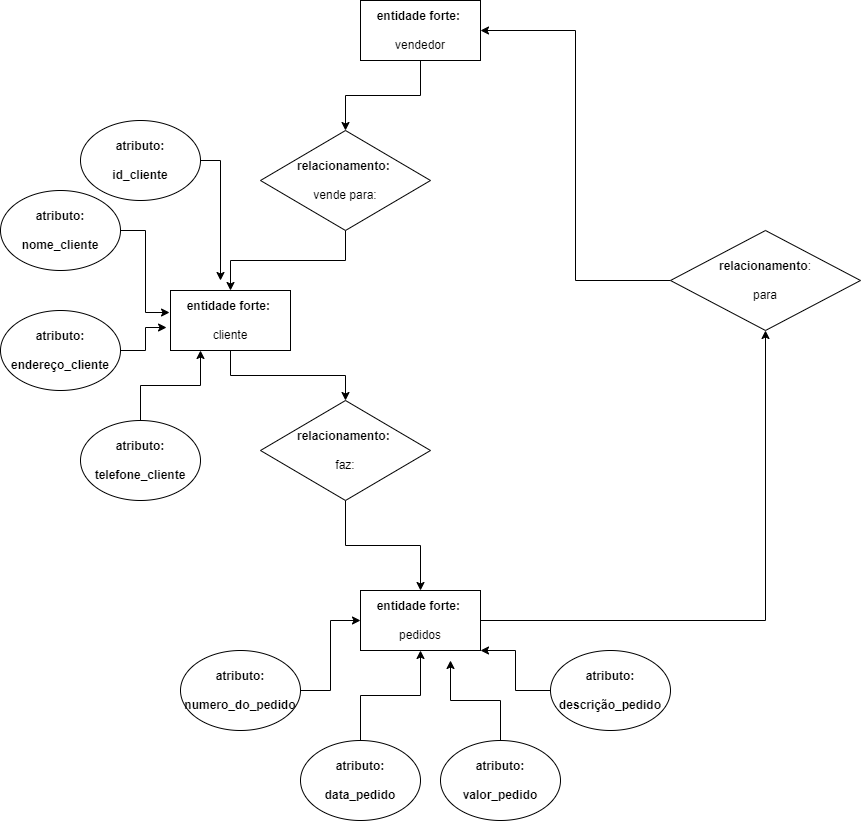

The diagram above was exported from draw.io. Its source (the exported page's mxGraphModel, read from the mxfile embedded in the PNG):
<mxGraphModel dx="1806" dy="762" grid="1" gridSize="10" guides="1" tooltips="1" connect="1" arrows="1" fold="1" page="1" pageScale="1" pageWidth="827" pageHeight="1169" math="0" shadow="0">
  <root>
    <mxCell id="0" />
    <mxCell id="1" parent="0" />
    <mxCell id="Nd-E-aYGj8A_cPzbJQN1-7" value="" style="edgeStyle=orthogonalEdgeStyle;rounded=0;orthogonalLoop=1;jettySize=auto;html=1;" edge="1" parent="1" source="Nd-E-aYGj8A_cPzbJQN1-1" target="Nd-E-aYGj8A_cPzbJQN1-6">
      <mxGeometry relative="1" as="geometry" />
    </mxCell>
    <mxCell id="Nd-E-aYGj8A_cPzbJQN1-1" value="&lt;b&gt;entidade forte:&amp;nbsp;&lt;br&gt;&lt;/b&gt;&lt;br&gt;vendedor" style="rounded=0;whiteSpace=wrap;html=1;" vertex="1" parent="1">
      <mxGeometry x="320" y="10" width="120" height="60" as="geometry" />
    </mxCell>
    <mxCell id="Nd-E-aYGj8A_cPzbJQN1-12" value="" style="edgeStyle=orthogonalEdgeStyle;rounded=0;orthogonalLoop=1;jettySize=auto;html=1;" edge="1" parent="1" source="Nd-E-aYGj8A_cPzbJQN1-2" target="Nd-E-aYGj8A_cPzbJQN1-11">
      <mxGeometry relative="1" as="geometry" />
    </mxCell>
    <mxCell id="Nd-E-aYGj8A_cPzbJQN1-2" value="&lt;b&gt;entidade forte:&amp;nbsp;&lt;br&gt;&lt;/b&gt;&lt;br&gt;cliente" style="rounded=0;whiteSpace=wrap;html=1;" vertex="1" parent="1">
      <mxGeometry x="130" y="300" width="120" height="60" as="geometry" />
    </mxCell>
    <mxCell id="Nd-E-aYGj8A_cPzbJQN1-5" value="" style="edgeStyle=orthogonalEdgeStyle;rounded=0;orthogonalLoop=1;jettySize=auto;html=1;" edge="1" parent="1" source="Nd-E-aYGj8A_cPzbJQN1-3" target="Nd-E-aYGj8A_cPzbJQN1-4">
      <mxGeometry relative="1" as="geometry" />
    </mxCell>
    <mxCell id="Nd-E-aYGj8A_cPzbJQN1-3" value="&lt;b&gt;entidade forte:&amp;nbsp;&lt;br&gt;&lt;/b&gt;&lt;br&gt;pedidos" style="rounded=0;whiteSpace=wrap;html=1;" vertex="1" parent="1">
      <mxGeometry x="320" y="600" width="120" height="60" as="geometry" />
    </mxCell>
    <mxCell id="Nd-E-aYGj8A_cPzbJQN1-15" value="" style="edgeStyle=orthogonalEdgeStyle;rounded=0;orthogonalLoop=1;jettySize=auto;html=1;entryX=1;entryY=0.5;entryDx=0;entryDy=0;" edge="1" parent="1" source="Nd-E-aYGj8A_cPzbJQN1-4" target="Nd-E-aYGj8A_cPzbJQN1-1">
      <mxGeometry relative="1" as="geometry">
        <mxPoint x="550" y="80" as="targetPoint" />
      </mxGeometry>
    </mxCell>
    <mxCell id="Nd-E-aYGj8A_cPzbJQN1-4" value="&lt;b&gt;relacionamento&lt;/b&gt;:&lt;br&gt;&lt;br&gt;para" style="rhombus;whiteSpace=wrap;html=1;rounded=0;" vertex="1" parent="1">
      <mxGeometry x="630" y="240" width="190" height="100" as="geometry" />
    </mxCell>
    <mxCell id="Nd-E-aYGj8A_cPzbJQN1-10" style="edgeStyle=orthogonalEdgeStyle;rounded=0;orthogonalLoop=1;jettySize=auto;html=1;entryX=0.5;entryY=0;entryDx=0;entryDy=0;" edge="1" parent="1" source="Nd-E-aYGj8A_cPzbJQN1-6" target="Nd-E-aYGj8A_cPzbJQN1-2">
      <mxGeometry relative="1" as="geometry" />
    </mxCell>
    <mxCell id="Nd-E-aYGj8A_cPzbJQN1-6" value="&lt;b&gt;relacionamento:&amp;nbsp;&lt;/b&gt;&lt;br&gt;&lt;br&gt;vende para:" style="rhombus;whiteSpace=wrap;html=1;rounded=0;" vertex="1" parent="1">
      <mxGeometry x="220" y="140" width="170" height="100" as="geometry" />
    </mxCell>
    <mxCell id="Nd-E-aYGj8A_cPzbJQN1-13" value="" style="edgeStyle=orthogonalEdgeStyle;rounded=0;orthogonalLoop=1;jettySize=auto;html=1;" edge="1" parent="1" source="Nd-E-aYGj8A_cPzbJQN1-11" target="Nd-E-aYGj8A_cPzbJQN1-3">
      <mxGeometry relative="1" as="geometry" />
    </mxCell>
    <mxCell id="Nd-E-aYGj8A_cPzbJQN1-11" value="&lt;b&gt;relacionamento:&amp;nbsp;&lt;/b&gt;&lt;br&gt;&lt;br&gt;faz:" style="rhombus;whiteSpace=wrap;html=1;rounded=0;" vertex="1" parent="1">
      <mxGeometry x="220" y="410" width="170" height="100" as="geometry" />
    </mxCell>
    <mxCell id="Nd-E-aYGj8A_cPzbJQN1-28" style="edgeStyle=orthogonalEdgeStyle;rounded=0;orthogonalLoop=1;jettySize=auto;html=1;" edge="1" parent="1" source="Nd-E-aYGj8A_cPzbJQN1-16">
      <mxGeometry relative="1" as="geometry">
        <mxPoint x="180" y="290" as="targetPoint" />
      </mxGeometry>
    </mxCell>
    <mxCell id="Nd-E-aYGj8A_cPzbJQN1-16" value="&lt;b&gt;atributo:&lt;br&gt;&lt;br&gt;id_cliente&lt;br&gt;&lt;/b&gt;" style="ellipse;whiteSpace=wrap;html=1;" vertex="1" parent="1">
      <mxGeometry x="40" y="130" width="120" height="80" as="geometry" />
    </mxCell>
    <mxCell id="Nd-E-aYGj8A_cPzbJQN1-27" style="edgeStyle=orthogonalEdgeStyle;rounded=0;orthogonalLoop=1;jettySize=auto;html=1;entryX=-0.008;entryY=0.367;entryDx=0;entryDy=0;entryPerimeter=0;" edge="1" parent="1" source="Nd-E-aYGj8A_cPzbJQN1-17" target="Nd-E-aYGj8A_cPzbJQN1-2">
      <mxGeometry relative="1" as="geometry" />
    </mxCell>
    <mxCell id="Nd-E-aYGj8A_cPzbJQN1-17" value="&lt;b&gt;atributo:&lt;/b&gt;&lt;br&gt;&lt;br&gt;&lt;b&gt;nome_cliente&lt;/b&gt;&lt;br&gt;" style="ellipse;whiteSpace=wrap;html=1;" vertex="1" parent="1">
      <mxGeometry x="-40" y="200" width="120" height="80" as="geometry" />
    </mxCell>
    <mxCell id="Nd-E-aYGj8A_cPzbJQN1-25" style="edgeStyle=orthogonalEdgeStyle;rounded=0;orthogonalLoop=1;jettySize=auto;html=1;entryX=-0.033;entryY=0.617;entryDx=0;entryDy=0;entryPerimeter=0;" edge="1" parent="1" source="Nd-E-aYGj8A_cPzbJQN1-18" target="Nd-E-aYGj8A_cPzbJQN1-2">
      <mxGeometry relative="1" as="geometry" />
    </mxCell>
    <mxCell id="Nd-E-aYGj8A_cPzbJQN1-18" value="&lt;b&gt;atributo:&lt;/b&gt;&lt;br&gt;&lt;br&gt;&lt;b&gt;endereço_cliente&lt;/b&gt;" style="ellipse;whiteSpace=wrap;html=1;" vertex="1" parent="1">
      <mxGeometry x="-40" y="320" width="120" height="80" as="geometry" />
    </mxCell>
    <mxCell id="Nd-E-aYGj8A_cPzbJQN1-26" style="edgeStyle=orthogonalEdgeStyle;rounded=0;orthogonalLoop=1;jettySize=auto;html=1;entryX=0.25;entryY=1;entryDx=0;entryDy=0;" edge="1" parent="1" source="Nd-E-aYGj8A_cPzbJQN1-20" target="Nd-E-aYGj8A_cPzbJQN1-2">
      <mxGeometry relative="1" as="geometry" />
    </mxCell>
    <mxCell id="Nd-E-aYGj8A_cPzbJQN1-20" value="&lt;b&gt;atributo:&lt;/b&gt;&lt;br&gt;&lt;br&gt;&lt;b&gt;telefone_cliente&lt;/b&gt;" style="ellipse;whiteSpace=wrap;html=1;" vertex="1" parent="1">
      <mxGeometry x="40" y="430" width="120" height="80" as="geometry" />
    </mxCell>
    <mxCell id="Nd-E-aYGj8A_cPzbJQN1-35" style="edgeStyle=orthogonalEdgeStyle;rounded=0;orthogonalLoop=1;jettySize=auto;html=1;" edge="1" parent="1" source="Nd-E-aYGj8A_cPzbJQN1-29">
      <mxGeometry relative="1" as="geometry">
        <mxPoint x="410" y="670" as="targetPoint" />
      </mxGeometry>
    </mxCell>
    <mxCell id="Nd-E-aYGj8A_cPzbJQN1-29" value="&lt;b&gt;atributo:&lt;/b&gt;&lt;br&gt;&lt;br&gt;&lt;b&gt;valor_pedido&lt;/b&gt;" style="ellipse;whiteSpace=wrap;html=1;" vertex="1" parent="1">
      <mxGeometry x="400" y="750" width="120" height="80" as="geometry" />
    </mxCell>
    <mxCell id="Nd-E-aYGj8A_cPzbJQN1-34" style="edgeStyle=orthogonalEdgeStyle;rounded=0;orthogonalLoop=1;jettySize=auto;html=1;" edge="1" parent="1" source="Nd-E-aYGj8A_cPzbJQN1-30" target="Nd-E-aYGj8A_cPzbJQN1-3">
      <mxGeometry relative="1" as="geometry" />
    </mxCell>
    <mxCell id="Nd-E-aYGj8A_cPzbJQN1-30" value="&lt;b&gt;atributo:&lt;/b&gt;&lt;br&gt;&lt;br&gt;&lt;b&gt;data_pedido&lt;/b&gt;" style="ellipse;whiteSpace=wrap;html=1;" vertex="1" parent="1">
      <mxGeometry x="260" y="750" width="120" height="80" as="geometry" />
    </mxCell>
    <mxCell id="Nd-E-aYGj8A_cPzbJQN1-36" style="edgeStyle=orthogonalEdgeStyle;rounded=0;orthogonalLoop=1;jettySize=auto;html=1;" edge="1" parent="1" source="Nd-E-aYGj8A_cPzbJQN1-31" target="Nd-E-aYGj8A_cPzbJQN1-3">
      <mxGeometry relative="1" as="geometry">
        <Array as="points">
          <mxPoint x="475" y="700" />
          <mxPoint x="475" y="660" />
        </Array>
      </mxGeometry>
    </mxCell>
    <mxCell id="Nd-E-aYGj8A_cPzbJQN1-31" value="&lt;b&gt;atributo:&lt;/b&gt;&lt;br&gt;&lt;br&gt;&lt;b&gt;descrição_pedido&lt;/b&gt;" style="ellipse;whiteSpace=wrap;html=1;" vertex="1" parent="1">
      <mxGeometry x="510" y="660" width="120" height="80" as="geometry" />
    </mxCell>
    <mxCell id="Nd-E-aYGj8A_cPzbJQN1-33" style="edgeStyle=orthogonalEdgeStyle;rounded=0;orthogonalLoop=1;jettySize=auto;html=1;" edge="1" parent="1" source="Nd-E-aYGj8A_cPzbJQN1-32" target="Nd-E-aYGj8A_cPzbJQN1-3">
      <mxGeometry relative="1" as="geometry" />
    </mxCell>
    <mxCell id="Nd-E-aYGj8A_cPzbJQN1-32" value="&lt;b&gt;atributo:&lt;/b&gt;&lt;br&gt;&lt;br&gt;&lt;b&gt;numero_do_pedido&lt;/b&gt;" style="ellipse;whiteSpace=wrap;html=1;" vertex="1" parent="1">
      <mxGeometry x="140" y="660" width="120" height="80" as="geometry" />
    </mxCell>
  </root>
</mxGraphModel>